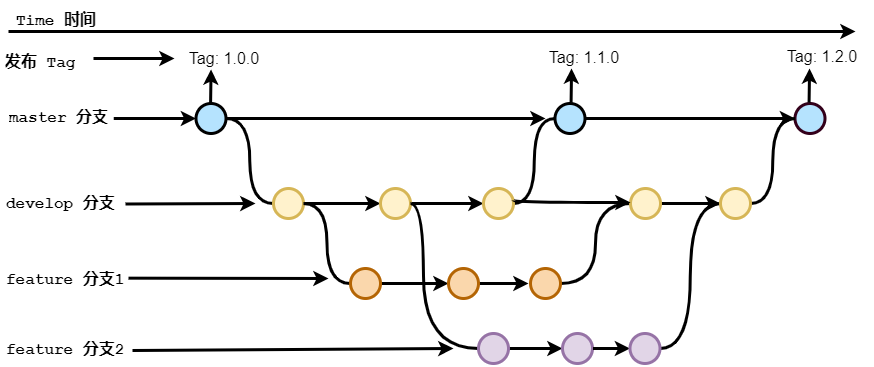

The diagram above was exported from draw.io. Its source (the exported page's mxGraphModel, read from the mxfile embedded in the PNG):
<mxGraphModel dx="1450" dy="913" grid="1" gridSize="10" guides="1" tooltips="1" connect="1" arrows="1" fold="1" page="1" pageScale="1" pageWidth="1100" pageHeight="850" math="0" shadow="0">
  <root>
    <mxCell id="0" />
    <mxCell id="1" parent="0" />
    <mxCell id="uWUnNED6HEl2aK5fdaIb-8" value="" style="edgeStyle=orthogonalEdgeStyle;rounded=0;html=1;jettySize=auto;orthogonalLoop=1;plain-blue;endArrow=classic;endFill=1;strokeWidth=3;strokeColor=#000000;fontSize=16;" parent="1" source="uWUnNED6HEl2aK5fdaIb-10" edge="1">
      <mxGeometry x="232.5" y="127" as="geometry">
        <mxPoint x="552" y="127" as="targetPoint" />
      </mxGeometry>
    </mxCell>
    <mxCell id="uWUnNED6HEl2aK5fdaIb-9" style="edgeStyle=orthogonalEdgeStyle;curved=1;rounded=0;html=1;exitX=1;exitY=0.5;exitPerimeter=0;entryX=0;entryY=0.5;entryPerimeter=0;endArrow=none;endFill=0;jettySize=auto;orthogonalLoop=1;strokeWidth=3;fontSize=16;" parent="1" source="uWUnNED6HEl2aK5fdaIb-10" target="uWUnNED6HEl2aK5fdaIb-15" edge="1">
      <mxGeometry relative="1" as="geometry" />
    </mxCell>
    <mxCell id="uWUnNED6HEl2aK5fdaIb-10" value="" style="verticalLabelPosition=bottom;verticalAlign=top;html=1;strokeWidth=3;shape=mxgraph.flowchart.on-page_reference;plain-blue;gradientColor=none;fillColor=#B5E3Fe;strokeColor=#000000;fontSize=16;" parent="1" vertex="1">
      <mxGeometry x="202.5" y="112" width="30" height="30" as="geometry" />
    </mxCell>
    <mxCell id="uWUnNED6HEl2aK5fdaIb-80" value="" style="edgeStyle=orthogonalEdgeStyle;curved=1;rounded=0;orthogonalLoop=1;jettySize=auto;html=1;endArrow=classic;endFill=1;strokeWidth=3;entryX=0;entryY=0.5;entryDx=0;entryDy=0;entryPerimeter=0;fontSize=16;" parent="1" source="uWUnNED6HEl2aK5fdaIb-11" target="uWUnNED6HEl2aK5fdaIb-109" edge="1">
      <mxGeometry relative="1" as="geometry">
        <mxPoint x="674.7499999999995" y="127" as="targetPoint" />
      </mxGeometry>
    </mxCell>
    <mxCell id="uWUnNED6HEl2aK5fdaIb-11" value="" style="verticalLabelPosition=bottom;verticalAlign=top;html=1;strokeWidth=3;shape=mxgraph.flowchart.on-page_reference;plain-blue;gradientColor=none;strokeColor=#000000;fillColor=#B5E3FE;fontSize=16;" parent="1" vertex="1">
      <mxGeometry x="561.5" y="112" width="30" height="30" as="geometry" />
    </mxCell>
    <mxCell id="uWUnNED6HEl2aK5fdaIb-109" value="" style="verticalLabelPosition=bottom;verticalAlign=top;html=1;strokeWidth=3;shape=mxgraph.flowchart.on-page_reference;plain-blue;gradientColor=none;strokeColor=#33001A;fillColor=#B5E3FE;fontSize=16;" parent="1" vertex="1">
      <mxGeometry x="801.5" y="112" width="30" height="30" as="geometry" />
    </mxCell>
    <mxCell id="uWUnNED6HEl2aK5fdaIb-12" value="" style="edgeStyle=orthogonalEdgeStyle;rounded=0;html=1;jettySize=auto;orthogonalLoop=1;strokeWidth=3;endArrow=classic;endFill=1;fontSize=16;" parent="1" target="uWUnNED6HEl2aK5fdaIb-10" edge="1">
      <mxGeometry x="132.5" y="127" as="geometry">
        <mxPoint x="120.25" y="127" as="sourcePoint" />
      </mxGeometry>
    </mxCell>
    <mxCell id="uWUnNED6HEl2aK5fdaIb-13" value="master 分支" style="text;html=1;strokeColor=none;fillColor=none;align=center;verticalAlign=middle;whiteSpace=wrap;overflow=hidden;fontSize=16;fontStyle=1;fontFamily=Courier New;strokeWidth=3;" parent="1" vertex="1">
      <mxGeometry x="12" y="106" width="107" height="42" as="geometry" />
    </mxCell>
    <mxCell id="uWUnNED6HEl2aK5fdaIb-14" style="edgeStyle=orthogonalEdgeStyle;curved=1;rounded=0;html=1;exitX=1;exitY=0.5;exitPerimeter=0;endArrow=classic;endFill=1;jettySize=auto;orthogonalLoop=1;strokeWidth=3;fontSize=16;" parent="1" source="uWUnNED6HEl2aK5fdaIb-15" target="uWUnNED6HEl2aK5fdaIb-17" edge="1">
      <mxGeometry relative="1" as="geometry" />
    </mxCell>
    <mxCell id="uWUnNED6HEl2aK5fdaIb-15" value="" style="verticalLabelPosition=bottom;verticalAlign=top;html=1;strokeWidth=3;shape=mxgraph.flowchart.on-page_reference;strokeColor=#d6b656;fillColor=#fff2cc;fontSize=16;" parent="1" vertex="1">
      <mxGeometry x="280" y="197" width="30" height="30" as="geometry" />
    </mxCell>
    <mxCell id="uWUnNED6HEl2aK5fdaIb-16" style="edgeStyle=orthogonalEdgeStyle;curved=1;rounded=0;html=1;exitX=1;exitY=0.5;exitPerimeter=0;entryX=0;entryY=0.5;entryPerimeter=0;endArrow=classic;endFill=1;jettySize=auto;orthogonalLoop=1;strokeWidth=3;fontSize=16;" parent="1" source="uWUnNED6HEl2aK5fdaIb-17" target="uWUnNED6HEl2aK5fdaIb-19" edge="1">
      <mxGeometry relative="1" as="geometry" />
    </mxCell>
    <mxCell id="uWUnNED6HEl2aK5fdaIb-17" value="" style="verticalLabelPosition=bottom;verticalAlign=top;html=1;strokeWidth=3;shape=mxgraph.flowchart.on-page_reference;strokeColor=#d6b656;fillColor=#fff2cc;fontSize=16;" parent="1" vertex="1">
      <mxGeometry x="387" y="197" width="30" height="30" as="geometry" />
    </mxCell>
    <mxCell id="uWUnNED6HEl2aK5fdaIb-18" style="edgeStyle=orthogonalEdgeStyle;curved=1;rounded=0;html=1;exitX=1;exitY=0.5;exitPerimeter=0;entryX=0;entryY=0.5;entryPerimeter=0;endArrow=none;endFill=0;jettySize=auto;orthogonalLoop=1;strokeWidth=3;fontSize=16;" parent="1" source="uWUnNED6HEl2aK5fdaIb-19" target="uWUnNED6HEl2aK5fdaIb-11" edge="1">
      <mxGeometry relative="1" as="geometry" />
    </mxCell>
    <mxCell id="uWUnNED6HEl2aK5fdaIb-19" value="" style="verticalLabelPosition=bottom;verticalAlign=top;html=1;strokeWidth=3;shape=mxgraph.flowchart.on-page_reference;strokeColor=#d6b656;fillColor=#fff2cc;fontSize=16;" parent="1" vertex="1">
      <mxGeometry x="490" y="197" width="30" height="30" as="geometry" />
    </mxCell>
    <mxCell id="uWUnNED6HEl2aK5fdaIb-20" value="develop 分支" style="text;html=1;strokeColor=none;fillColor=none;align=left;verticalAlign=middle;whiteSpace=wrap;overflow=hidden;fontSize=16;fontStyle=1;fontFamily=Courier New;strokeWidth=3;" parent="1" vertex="1">
      <mxGeometry x="10.75" y="197" width="121.25" height="31" as="geometry" />
    </mxCell>
    <mxCell id="uWUnNED6HEl2aK5fdaIb-71" value="" style="edgeStyle=orthogonalEdgeStyle;rounded=0;orthogonalLoop=1;jettySize=auto;html=1;endArrow=classic;endFill=1;strokeWidth=3;fontSize=16;" parent="1" source="uWUnNED6HEl2aK5fdaIb-69" target="uWUnNED6HEl2aK5fdaIb-70" edge="1">
      <mxGeometry relative="1" as="geometry" />
    </mxCell>
    <mxCell id="uWUnNED6HEl2aK5fdaIb-75" style="edgeStyle=orthogonalEdgeStyle;rounded=0;orthogonalLoop=1;jettySize=auto;html=1;entryX=1;entryY=0.5;entryDx=0;entryDy=0;entryPerimeter=0;endArrow=none;endFill=0;strokeWidth=3;curved=1;fontSize=16;" parent="1" source="uWUnNED6HEl2aK5fdaIb-69" target="uWUnNED6HEl2aK5fdaIb-15" edge="1">
      <mxGeometry relative="1" as="geometry" />
    </mxCell>
    <mxCell id="uWUnNED6HEl2aK5fdaIb-94" style="edgeStyle=orthogonalEdgeStyle;curved=1;rounded=0;orthogonalLoop=1;jettySize=auto;html=1;exitX=1;exitY=0.5;exitDx=0;exitDy=0;exitPerimeter=0;entryX=0;entryY=0.5;entryDx=0;entryDy=0;entryPerimeter=0;endArrow=none;endFill=0;strokeWidth=3;fontFamily=Courier New;fontColor=#009900;fontSize=16;" parent="1" source="uWUnNED6HEl2aK5fdaIb-17" target="uWUnNED6HEl2aK5fdaIb-82" edge="1">
      <mxGeometry relative="1" as="geometry">
        <Array as="points">
          <mxPoint x="430" y="212" />
          <mxPoint x="430" y="357" />
        </Array>
      </mxGeometry>
    </mxCell>
    <mxCell id="uWUnNED6HEl2aK5fdaIb-69" value="" style="verticalLabelPosition=bottom;verticalAlign=top;html=1;strokeWidth=3;shape=mxgraph.flowchart.on-page_reference;strokeColor=#b46504;fillColor=#fad7ac;fontSize=16;" parent="1" vertex="1">
      <mxGeometry x="357" y="277" width="30" height="30" as="geometry" />
    </mxCell>
    <mxCell id="uWUnNED6HEl2aK5fdaIb-78" value="" style="edgeStyle=orthogonalEdgeStyle;curved=1;rounded=0;orthogonalLoop=1;jettySize=auto;html=1;endArrow=classic;endFill=1;strokeWidth=3;fontSize=16;" parent="1" source="uWUnNED6HEl2aK5fdaIb-70" edge="1">
      <mxGeometry relative="1" as="geometry">
        <mxPoint x="535" y="292" as="targetPoint" />
      </mxGeometry>
    </mxCell>
    <mxCell id="uWUnNED6HEl2aK5fdaIb-70" value="" style="verticalLabelPosition=bottom;verticalAlign=top;html=1;strokeWidth=3;shape=mxgraph.flowchart.on-page_reference;strokeColor=#b46504;fillColor=#fad7ac;fontSize=16;" parent="1" vertex="1">
      <mxGeometry x="455" y="277" width="30" height="30" as="geometry" />
    </mxCell>
    <mxCell id="uWUnNED6HEl2aK5fdaIb-108" style="edgeStyle=orthogonalEdgeStyle;curved=1;rounded=0;orthogonalLoop=1;jettySize=auto;html=1;entryX=0;entryY=0.5;entryDx=0;entryDy=0;entryPerimeter=0;endArrow=none;endFill=0;strokeWidth=3;fontFamily=Courier New;fontColor=#009900;fontSize=16;" parent="1" source="uWUnNED6HEl2aK5fdaIb-95" target="uWUnNED6HEl2aK5fdaIb-104" edge="1">
      <mxGeometry relative="1" as="geometry">
        <mxPoint x="627" y="212" as="targetPoint" />
      </mxGeometry>
    </mxCell>
    <mxCell id="uWUnNED6HEl2aK5fdaIb-95" value="" style="verticalLabelPosition=bottom;verticalAlign=top;html=1;strokeWidth=3;shape=mxgraph.flowchart.on-page_reference;strokeColor=#b46504;fillColor=#fad7ac;fontSize=16;" parent="1" vertex="1">
      <mxGeometry x="537" y="277" width="30" height="30" as="geometry" />
    </mxCell>
    <mxCell id="uWUnNED6HEl2aK5fdaIb-81" value="" style="edgeStyle=orthogonalEdgeStyle;rounded=0;orthogonalLoop=1;jettySize=auto;html=1;endArrow=classic;endFill=1;strokeWidth=3;fontSize=16;" parent="1" source="uWUnNED6HEl2aK5fdaIb-82" target="uWUnNED6HEl2aK5fdaIb-84" edge="1">
      <mxGeometry relative="1" as="geometry" />
    </mxCell>
    <mxCell id="uWUnNED6HEl2aK5fdaIb-82" value="" style="verticalLabelPosition=bottom;verticalAlign=top;html=1;strokeWidth=3;shape=mxgraph.flowchart.on-page_reference;strokeColor=#9673a6;fillColor=#e1d5e7;fontSize=16;" parent="1" vertex="1">
      <mxGeometry x="485" y="342" width="30" height="30" as="geometry" />
    </mxCell>
    <mxCell id="uWUnNED6HEl2aK5fdaIb-97" style="edgeStyle=orthogonalEdgeStyle;curved=1;rounded=0;orthogonalLoop=1;jettySize=auto;html=1;exitX=1;exitY=0.5;exitDx=0;exitDy=0;exitPerimeter=0;entryX=0;entryY=0.5;entryDx=0;entryDy=0;entryPerimeter=0;endArrow=none;endFill=0;strokeWidth=3;fontFamily=Courier New;fontColor=#009900;fontSize=16;" parent="1" source="aQq862kucGgw--7ss_29-2" target="uWUnNED6HEl2aK5fdaIb-106" edge="1">
      <mxGeometry relative="1" as="geometry">
        <mxPoint x="667" y="369" as="sourcePoint" />
        <mxPoint x="722" y="290" as="targetPoint" />
      </mxGeometry>
    </mxCell>
    <mxCell id="uWUnNED6HEl2aK5fdaIb-84" value="" style="verticalLabelPosition=bottom;verticalAlign=top;html=1;strokeWidth=3;shape=mxgraph.flowchart.on-page_reference;strokeColor=#9673a6;fillColor=#e1d5e7;fontSize=16;" parent="1" vertex="1">
      <mxGeometry x="569" y="342" width="30" height="30" as="geometry" />
    </mxCell>
    <mxCell id="uWUnNED6HEl2aK5fdaIb-86" value="feature 分支2" style="text;html=1;strokeColor=none;fillColor=none;align=left;verticalAlign=middle;whiteSpace=wrap;overflow=hidden;fontSize=16;fontStyle=1;fontFamily=Courier New;strokeWidth=3;" parent="1" vertex="1">
      <mxGeometry x="10.75" y="344" width="121.25" height="30" as="geometry" />
    </mxCell>
    <mxCell id="uWUnNED6HEl2aK5fdaIb-91" value="" style="endArrow=classic;html=1;strokeWidth=3;fontFamily=Courier New;fontColor=#009900;fontSize=16;exitX=1;exitY=0.5;exitDx=0;exitDy=0;" parent="1" edge="1">
      <mxGeometry width="50" height="50" relative="1" as="geometry">
        <mxPoint x="139" y="359" as="sourcePoint" />
        <mxPoint x="460" y="357" as="targetPoint" />
      </mxGeometry>
    </mxCell>
    <mxCell id="uWUnNED6HEl2aK5fdaIb-92" value="" style="endArrow=classic;html=1;strokeWidth=3;fontFamily=Courier New;fontColor=#009900;fontSize=16;" parent="1" edge="1">
      <mxGeometry width="50" height="50" relative="1" as="geometry">
        <mxPoint x="135" y="286.66" as="sourcePoint" />
        <mxPoint x="335" y="287" as="targetPoint" />
      </mxGeometry>
    </mxCell>
    <mxCell id="uWUnNED6HEl2aK5fdaIb-93" value="" style="endArrow=classic;html=1;strokeWidth=3;fontFamily=Courier New;fontColor=#009900;fontSize=16;exitX=1;exitY=0.5;exitDx=0;exitDy=0;" parent="1" source="uWUnNED6HEl2aK5fdaIb-20" edge="1">
      <mxGeometry width="50" height="50" relative="1" as="geometry">
        <mxPoint x="157" y="212" as="sourcePoint" />
        <mxPoint x="262" y="212" as="targetPoint" />
      </mxGeometry>
    </mxCell>
    <mxCell id="uWUnNED6HEl2aK5fdaIb-103" value="Tag: 1.0.0" style="text;html=1;strokeColor=none;fillColor=none;align=center;verticalAlign=middle;whiteSpace=wrap;overflow=hidden;fontSize=16;strokeWidth=3;" parent="1" vertex="1">
      <mxGeometry x="180.5" y="51" width="99.5" height="32" as="geometry" />
    </mxCell>
    <mxCell id="uWUnNED6HEl2aK5fdaIb-107" value="" style="edgeStyle=orthogonalEdgeStyle;curved=1;rounded=0;orthogonalLoop=1;jettySize=auto;html=1;endArrow=classic;endFill=1;strokeWidth=3;fontFamily=Courier New;fontColor=#009900;fontSize=16;" parent="1" source="uWUnNED6HEl2aK5fdaIb-104" target="uWUnNED6HEl2aK5fdaIb-106" edge="1">
      <mxGeometry relative="1" as="geometry" />
    </mxCell>
    <mxCell id="uWUnNED6HEl2aK5fdaIb-104" value="" style="verticalLabelPosition=bottom;verticalAlign=top;html=1;strokeWidth=3;shape=mxgraph.flowchart.on-page_reference;strokeColor=#d6b656;fillColor=#fff2cc;fontSize=16;" parent="1" vertex="1">
      <mxGeometry x="637" y="197" width="30" height="30" as="geometry" />
    </mxCell>
    <mxCell id="uWUnNED6HEl2aK5fdaIb-115" style="edgeStyle=orthogonalEdgeStyle;curved=1;rounded=0;orthogonalLoop=1;jettySize=auto;html=1;entryX=0;entryY=0.5;entryDx=0;entryDy=0;entryPerimeter=0;endArrow=none;endFill=0;strokeWidth=3;fontFamily=Courier New;fontColor=#009900;fontSize=16;" parent="1" source="uWUnNED6HEl2aK5fdaIb-106" target="uWUnNED6HEl2aK5fdaIb-109" edge="1">
      <mxGeometry relative="1" as="geometry" />
    </mxCell>
    <mxCell id="uWUnNED6HEl2aK5fdaIb-106" value="" style="verticalLabelPosition=bottom;verticalAlign=top;html=1;strokeWidth=3;shape=mxgraph.flowchart.on-page_reference;strokeColor=#d6b656;fillColor=#fff2cc;fontSize=16;" parent="1" vertex="1">
      <mxGeometry x="727" y="197" width="30" height="30" as="geometry" />
    </mxCell>
    <mxCell id="fSnZ5vnYTslC5NarKmr_-9" value="" style="edgeStyle=orthogonalEdgeStyle;rounded=0;orthogonalLoop=1;jettySize=auto;html=1;fontSize=16;fontColor=#000000;strokeWidth=3;" parent="1" edge="1">
      <mxGeometry relative="1" as="geometry">
        <mxPoint x="181" y="67" as="targetPoint" />
        <Array as="points">
          <mxPoint x="100" y="67" />
          <mxPoint x="100" y="67" />
        </Array>
        <mxPoint x="110" y="67" as="sourcePoint" />
      </mxGeometry>
    </mxCell>
    <mxCell id="fSnZ5vnYTslC5NarKmr_-8" value="&lt;div style=&quot;text-align: center&quot;&gt;&lt;font face=&quot;Courier New&quot;&gt;&lt;b&gt;发布 Tag&lt;/b&gt;&lt;/font&gt;&lt;/div&gt;" style="text;html=1;strokeColor=none;fillColor=none;align=left;verticalAlign=middle;whiteSpace=wrap;overflow=hidden;fontSize=16;fontStyle=0;fontColor=#000000;strokeWidth=3;" parent="1" vertex="1">
      <mxGeometry x="10" y="52" width="120" height="38" as="geometry" />
    </mxCell>
    <mxCell id="ds4va6ofX5RaHMXIQP5q-1" value="" style="endArrow=classic;html=1;strokeWidth=3;fontFamily=Courier New;fontColor=#009900;fontSize=16;" parent="1" edge="1">
      <mxGeometry width="50" height="50" relative="1" as="geometry">
        <mxPoint x="15" y="40" as="sourcePoint" />
        <mxPoint x="862" y="40" as="targetPoint" />
      </mxGeometry>
    </mxCell>
    <mxCell id="ds4va6ofX5RaHMXIQP5q-2" value="&lt;div style=&quot;text-align: center&quot;&gt;&lt;span style=&quot;font-family: &amp;#34;courier new&amp;#34; ; font-weight: 700&quot;&gt;Time 时间&lt;/span&gt;&lt;br&gt;&lt;/div&gt;" style="text;html=1;strokeColor=none;fillColor=none;align=left;verticalAlign=middle;whiteSpace=wrap;overflow=hidden;fontSize=16;fontStyle=0;fontColor=#000000;strokeWidth=3;" parent="1" vertex="1">
      <mxGeometry x="20.75" y="10" width="120" height="38" as="geometry" />
    </mxCell>
    <mxCell id="ds4va6ofX5RaHMXIQP5q-3" value="feature 分支1" style="text;html=1;strokeColor=none;fillColor=none;align=left;verticalAlign=middle;whiteSpace=wrap;overflow=hidden;fontSize=16;fontStyle=1;fontFamily=Courier New;strokeWidth=3;" parent="1" vertex="1">
      <mxGeometry x="10.75" y="276" width="140" height="26" as="geometry" />
    </mxCell>
    <mxCell id="ds4va6ofX5RaHMXIQP5q-4" value="" style="edgeStyle=orthogonalEdgeStyle;rounded=0;html=1;jettySize=auto;orthogonalLoop=1;strokeWidth=3;endArrow=classic;endFill=1;fontSize=16;" parent="1" edge="1">
      <mxGeometry x="147.58" y="78" as="geometry">
        <mxPoint x="217.07999999999998" y="112" as="sourcePoint" />
        <mxPoint x="217.57999999999998" y="78.00000000000011" as="targetPoint" />
      </mxGeometry>
    </mxCell>
    <mxCell id="ds4va6ofX5RaHMXIQP5q-5" value="Tag: 1.1.0" style="text;html=1;strokeColor=none;fillColor=none;align=center;verticalAlign=middle;whiteSpace=wrap;overflow=hidden;fontSize=16;strokeWidth=3;" parent="1" vertex="1">
      <mxGeometry x="541" y="50" width="99.5" height="32" as="geometry" />
    </mxCell>
    <mxCell id="ds4va6ofX5RaHMXIQP5q-6" value="" style="edgeStyle=orthogonalEdgeStyle;rounded=0;html=1;jettySize=auto;orthogonalLoop=1;strokeWidth=3;endArrow=classic;endFill=1;fontSize=16;" parent="1" edge="1">
      <mxGeometry x="508.08000000000004" y="77" as="geometry">
        <mxPoint x="577.5799999999999" y="111" as="sourcePoint" />
        <mxPoint x="578.0799999999999" y="77.00000000000011" as="targetPoint" />
      </mxGeometry>
    </mxCell>
    <mxCell id="ds4va6ofX5RaHMXIQP5q-7" value="Tag: 1.2.0" style="text;html=1;strokeColor=none;fillColor=none;align=center;verticalAlign=middle;whiteSpace=wrap;overflow=hidden;fontSize=16;strokeWidth=3;" parent="1" vertex="1">
      <mxGeometry x="779" y="49" width="99.5" height="32" as="geometry" />
    </mxCell>
    <mxCell id="ds4va6ofX5RaHMXIQP5q-8" value="" style="edgeStyle=orthogonalEdgeStyle;rounded=0;html=1;jettySize=auto;orthogonalLoop=1;strokeWidth=3;endArrow=classic;endFill=1;fontSize=16;" parent="1" edge="1">
      <mxGeometry x="746.08" y="77" as="geometry">
        <mxPoint x="815.5799999999999" y="111" as="sourcePoint" />
        <mxPoint x="816.0799999999999" y="77.00000000000011" as="targetPoint" />
      </mxGeometry>
    </mxCell>
    <mxCell id="ds4va6ofX5RaHMXIQP5q-11" style="edgeStyle=orthogonalEdgeStyle;curved=1;rounded=0;html=1;endArrow=classic;endFill=1;jettySize=auto;orthogonalLoop=1;strokeWidth=3;fontSize=16;entryX=0;entryY=0.5;entryDx=0;entryDy=0;entryPerimeter=0;" parent="1" edge="1">
      <mxGeometry relative="1" as="geometry">
        <mxPoint x="520" y="209" as="sourcePoint" />
        <mxPoint x="637" y="210.9999999999999" as="targetPoint" />
        <Array as="points">
          <mxPoint x="520" y="211" />
        </Array>
      </mxGeometry>
    </mxCell>
    <mxCell id="aQq862kucGgw--7ss_29-1" value="" style="edgeStyle=orthogonalEdgeStyle;rounded=0;orthogonalLoop=1;jettySize=auto;html=1;endArrow=classic;endFill=1;strokeWidth=3;fontSize=16;" edge="1" parent="1" target="aQq862kucGgw--7ss_29-2">
      <mxGeometry relative="1" as="geometry">
        <mxPoint x="599.5" y="357" as="sourcePoint" />
      </mxGeometry>
    </mxCell>
    <mxCell id="aQq862kucGgw--7ss_29-2" value="" style="verticalLabelPosition=bottom;verticalAlign=top;html=1;strokeWidth=3;shape=mxgraph.flowchart.on-page_reference;strokeColor=#9673a6;fillColor=#e1d5e7;fontSize=16;" vertex="1" parent="1">
      <mxGeometry x="636.5" y="342" width="30" height="30" as="geometry" />
    </mxCell>
  </root>
</mxGraphModel>